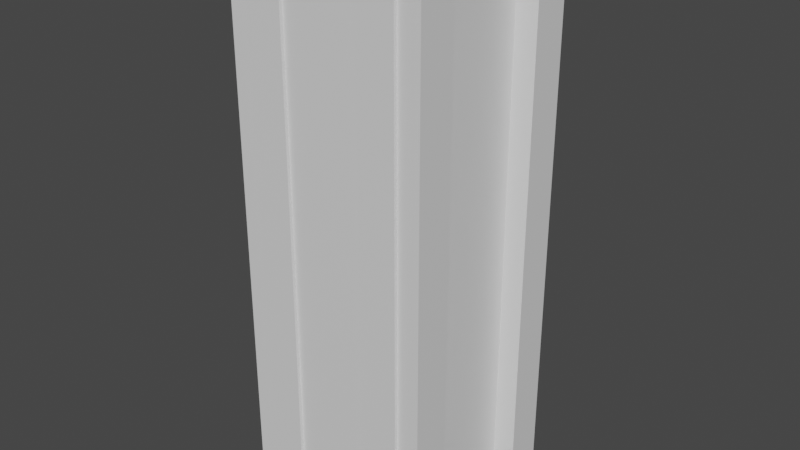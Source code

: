 # Source: ph_var_sciana.blend  (saved by Blender 2.80.75; exported with 4.5.12 LTS)
import bpy
from mathutils import Matrix  # noqa: F401  (used for matrix-valued properties, if any)

bpy.ops.wm.read_factory_settings(use_empty=True)
scene = bpy.context.scene
scene.name = 'Scene'

# ---- collections
col_collection = bpy.data.collections.new('Collection'); scene.collection.children.link(col_collection)

# ---- materials (node trees are filled in below, after node groups)
mat_material = bpy.data.materials.new('Material')
mat_material.alpha_threshold = 0.0
mat_material.use_transparent_shadow = False
mat_material.line_color = (0.0, 0.0, 0.0, 1.0)

# ---- material node trees
mat_material.use_nodes = True; mat_material.node_tree.nodes.clear()
_N = mat_material.node_tree.nodes; _L = mat_material.node_tree.links
n0 = _N.new('ShaderNodeOutputMaterial'); n0.name = 'Material Output'; n0.location = (300, 300)
n1 = _N.new('ShaderNodeBsdfPrincipled'); n1.name = 'Principled BSDF'; n1.location = (10, 300)
n1.distribution = 'GGX'
n1.subsurface_method = 'BURLEY'
n1.inputs[2].default_value = 0.4
n1.inputs[3].default_value = 1.45
n1.inputs[27].default_value = (0.0, 0.0, 0.0, 1.0)
n1.inputs[28].default_value = 1.0
_L.new(n1.outputs[0], n0.inputs[0])
n0.is_active_output = True

# ---- world
world_world = bpy.data.worlds.new('World'); scene.world = world_world
world_world.use_nodes = True; world_world.node_tree.nodes.clear()
_N = world_world.node_tree.nodes; _L = world_world.node_tree.links
n0 = _N.new('ShaderNodeOutputWorld'); n0.name = 'World Output'; n0.location = (300, 300)
n1 = _N.new('ShaderNodeBackground'); n1.name = 'Background'; n1.location = (10, 300)
n1.inputs[0].default_value = (0.05088, 0.05088, 0.05088, 1.0)
_L.new(n1.outputs[0], n0.inputs[0])
n0.is_active_output = True
world_world.color = (0.05088, 0.05088, 0.05088)
world_world.use_sun_shadow = False
world_world.sun_shadow_jitter_overblur = 0.0

# ---- meshes
me_cube = bpy.data.meshes.new('Cube')
me_cube.from_pydata([(1.016, 1.0, 2.801), (1.016, 1.0, -2.801), (1.016, -1.0, 2.801), (1.016, -1.0, -2.801), (0.6283, 1.0, 2.801), (0.6283, 1.0, -2.801), (0.6283, -1.0, 2.801), (0.6283, -1.0, -2.801), (-0.1632, 1.0, 2.801), (-0.1632, 1.0, -2.801), (-0.1632, -1.0, 2.801), (-0.1632, -1.0, -2.801), (-0.5508, 1.0, 2.801), (-0.5508, 1.0, -2.801), (-0.5508, -1.0, 2.801), (-0.5508, -1.0, -2.801), (-0.7577, -0.5778, 2.741), (-0.7577, -0.5778, -2.741), (1.242, -0.5778, 2.741), (1.242, -0.5778, -2.741), (-0.7577, -0.9655, 2.741), (-0.7577, -0.9655, -2.741), (1.242, -0.9655, 2.741), (1.242, -0.9655, -2.741), (-0.7577, 0.9526, 2.741), (-0.7577, 0.9526, -2.741), (1.242, 0.9526, 2.741), (1.242, 0.9526, -2.741), (-0.7577, 0.565, 2.741), (-0.7577, 0.565, -2.741), (1.242, 0.565, 2.741), (1.242, 0.565, -2.741)], [], [(0, 4, 6, 2), (3, 2, 6, 7), (7, 6, 4, 5), (5, 1, 3, 7), (1, 0, 2, 3), (5, 4, 0, 1), (8, 12, 14, 10), (11, 10, 14, 15), (15, 14, 12, 13), (13, 9, 11, 15), (9, 8, 10, 11), (13, 12, 8, 9), (16, 20, 22, 18), (19, 18, 22, 23), (23, 22, 20, 21), (21, 17, 19, 23), (17, 16, 18, 19), (21, 20, 16, 17), (24, 28, 30, 26), (27, 26, 30, 31), (31, 30, 28, 29), (29, 25, 27, 31), (25, 24, 26, 27), (29, 28, 24, 25)])
_uv = me_cube.uv_layers.new(name='UVMap')
_uv.uv.foreach_set('vector', [0.375, 0.0, 0.625, 0.0, 0.625, 0.25, 0.375, 0.25, 0.375, 0.25, 0.625, 0.25, 0.625, 0.5, 0.375, 0.5, 0.375, 0.5, 0.625, 0.5, 0.625, 0.75, 0.375, 0.75, 0.375, 0.75, 0.625, 0.75, 0.625, 1.0, 0.375, 1.0, 0.125, 0.5, 0.375, 0.5, 0.375, 0.75, 0.125, 0.75, 0.625, 0.5, 0.875, 0.5, 0.875, 0.75, 0.625, 0.75, 0.375, 0.0, 0.625, 0.0, 0.625, 0.25, 0.375, 0.25, 0.375, 0.25, 0.625, 0.25, 0.625, 0.5, 0.375, 0.5, 0.375, 0.5, 0.625, 0.5, 0.625, 0.75, 0.375, 0.75, 0.375, 0.75, 0.625, 0.75, 0.625, 1.0, 0.375, 1.0, 0.125, 0.5, 0.375, 0.5, 0.375, 0.75, 0.125, 0.75, 0.625, 0.5, 0.875, 0.5, 0.875, 0.75, 0.625, 0.75, 0.375, 0.0, 0.625, 0.0, 0.625, 0.25, 0.375, 0.25, 0.375, 0.25, 0.625, 0.25, 0.625, 0.5, 0.375, 0.5, 0.375, 0.5, 0.625, 0.5, 0.625, 0.75, 0.375, 0.75, 0.375, 0.75, 0.625, 0.75, 0.625, 1.0, 0.375, 1.0, 0.125, 0.5, 0.375, 0.5, 0.375, 0.75, 0.125, 0.75, 0.625, 0.5, 0.875, 0.5, 0.875, 0.75, 0.625, 0.75, 0.375, 0.0, 0.625, 0.0, 0.625, 0.25, 0.375, 0.25, 0.375, 0.25, 0.625, 0.25, 0.625, 0.5, 0.375, 0.5, 0.375, 0.5, 0.625, 0.5, 0.625, 0.75, 0.375, 0.75, 0.375, 0.75, 0.625, 0.75, 0.625, 1.0, 0.375, 1.0, 0.125, 0.5, 0.375, 0.5, 0.375, 0.75, 0.125, 0.75, 0.625, 0.5, 0.875, 0.5, 0.875, 0.75, 0.625, 0.75])
me_cube.materials.append(mat_material)
me_cube.use_remesh_preserve_volume = False
me_cube.use_remesh_preserve_attributes = False
me_cube.use_mirror_vertex_groups = False
me_cube.update()
me_cube_001 = bpy.data.meshes.new('Cube.001')
me_cube_001.from_pydata([(-0.3584, -0.8878, 1.542), (-0.3584, -0.8878, 2.719), (-0.3584, 0.9386, 1.542), (-0.3584, 0.9386, 2.719), (0.8183, -0.8878, 1.542), (0.8183, -0.8878, 2.719), (0.8183, 0.9386, 1.542), (0.8183, 0.9386, 2.719)], [], [(0, 1, 3, 2), (2, 3, 7, 6), (6, 7, 5, 4), (4, 5, 1, 0), (2, 6, 4, 0), (7, 3, 1, 5)])
_uv = me_cube_001.uv_layers.new(name='UVMap')
_uv.uv.foreach_set('vector', [0.375, 0.0, 0.625, 0.0, 0.625, 0.25, 0.375, 0.25, 0.375, 0.25, 0.625, 0.25, 0.625, 0.5, 0.375, 0.5, 0.375, 0.5, 0.625, 0.5, 0.625, 0.75, 0.375, 0.75, 0.375, 0.75, 0.625, 0.75, 0.625, 1.0, 0.375, 1.0, 0.125, 0.5, 0.375, 0.5, 0.375, 0.75, 0.125, 0.75, 0.625, 0.5, 0.875, 0.5, 0.875, 0.75, 0.625, 0.75])
me_cube_001.use_remesh_preserve_volume = False
me_cube_001.use_remesh_preserve_attributes = False
me_cube_001.use_mirror_vertex_groups = False
me_cube_001.update()

# ---- objects
ob_cube = bpy.data.objects.new('Cube', me_cube)
ob_cube_001 = bpy.data.objects.new('Cube.001', me_cube_001)

# ---- transforms, parenting, visibility, modifiers, constraints
ob_cube.location = (0.0, 0.0, 0.0)
ob_cube.lock_rotations_4d = False
ob_cube.empty_display_type = 'ARROWS'
ob_cube.lineart.crease_threshold = 0.0
_m = ob_cube.modifiers.new('Bevel', 'BEVEL')
_m.limit_method = 'WEIGHT'
ob_cube_001.parent = ob_cube
ob_cube_001.location = (0.0, -0.02826, 0.0)
ob_cube_001.lineart.crease_threshold = 0.0

# ---- collection membership
col_collection.objects.link(ob_cube)
col_collection.objects.link(ob_cube_001)

# ---- scene / render settings (as saved in the file)
scene.frame_start = 1; scene.frame_end = 250; scene.frame_set(1)
scene.render.engine = 'BLENDER_EEVEE_NEXT'
scene.cycles.use_denoising = False
scene.cycles.samples = 128
scene.cycles.sampling_pattern = 'TABULATED_SOBOL'
scene.cycles.use_adaptive_sampling = False
scene.cycles.use_light_tree = False
scene.view_settings.view_transform = 'Filmic'
bpy.context.view_layer.update()

# ---- added for rendering (the .blend has no active camera and no usable light): camera, sun
cam_auto = bpy.data.cameras.new('AutoCamera')
cam_auto.lens = 50.0
cam_auto.sensor_width = 36.0
cam_auto.clip_end = 1000.0
ob_auto_camera = bpy.data.objects.new('AutoCamera', cam_auto)
scene.collection.objects.link(ob_auto_camera)
ob_auto_camera.location = (6.04796, -6.96675, 4.6445)
ob_auto_camera.rotation_euler = (1.09748, -7.21219e-08, 0.694738)
scene.camera = ob_auto_camera
light_auto_sun = bpy.data.lights.new('AutoSun', 'SUN')
light_auto_sun.energy = 3.0
light_auto_sun.angle = 0.0523599
ob_auto_sun = bpy.data.objects.new('AutoSun', light_auto_sun)
scene.collection.objects.link(ob_auto_sun)
ob_auto_sun.rotation_euler = (0.872665, 0.174533, 0.523599)
bpy.context.view_layer.update()
